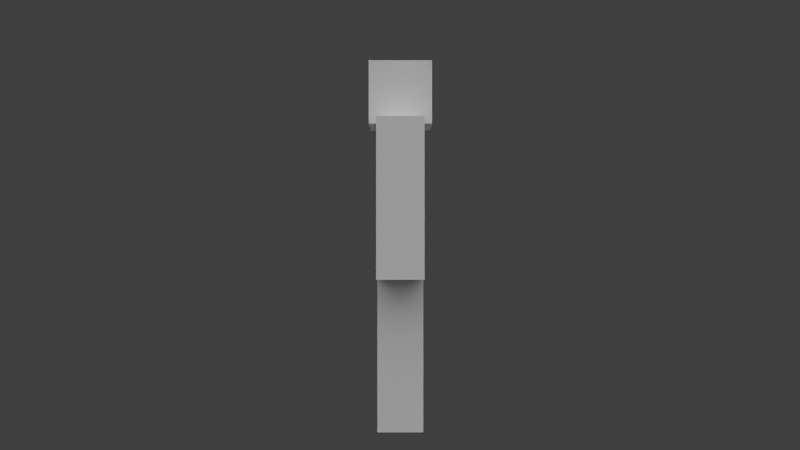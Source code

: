 # Source: vombie.blend  (saved by Blender 2.63.0; exported with 4.5.12 LTS)
import bpy
from mathutils import Matrix  # noqa: F401  (used for matrix-valued properties, if any)

bpy.ops.wm.read_factory_settings(use_empty=True)
scene = bpy.context.scene
scene.name = 'Scene'

# ---- collections
col_collection_1 = bpy.data.collections.new('Collection 1'); scene.collection.children.link(col_collection_1)
col_collection_2 = bpy.data.collections.new('Collection 2'); scene.collection.children.link(col_collection_2)

# ---- materials (node trees are filled in below, after node groups)
mat_character = bpy.data.materials.new('Character')
mat_character.alpha_threshold = 0.0
mat_character.use_transparent_shadow = False
mat_character.roughness = 0.5
mat_character.specular_intensity = 0.0
mat_character.line_color = (0.0, 0.0, 0.0, 1.0)

# ---- material node trees

# ---- world
world_world = bpy.data.worlds.new('World'); scene.world = world_world
world_world.color = (0.05088, 0.05088, 0.05088)
world_world.use_sun_shadow = False
world_world.sun_shadow_jitter_overblur = 0.0
world_world.cycles.sampling_method = 'MANUAL'
world_world.cycles.sample_map_resolution = 256

# ---- cameras
cam_camera = bpy.data.cameras.new('Camera')
cam_camera.clip_end = 100.0
cam_camera.lens = 35.0
cam_camera.sensor_width = 32.0
cam_camera.sensor_height = 18.0
cam_camera.ortho_scale = 7.314
cam_camera.dof.focus_distance = 0.0
cam_camera.dof.aperture_fstop = 128.0

# ---- lights
light_sun_005 = bpy.data.lights.new('Sun.005', 'SUN')
light_sun_005.transmission_factor = 0.0
light_sun_005.angle = 1.571
light_sun_005.energy = 1.0
light_sun_005.shadow_buffer_clip_start = 0.5
light_sun_005.shadow_soft_size = 1.0
light_sun_005.shadow_cascade_max_distance = 1000.0
light_sun_005.cycles.use_multiple_importance_sampling = False
light_sun_004 = bpy.data.lights.new('Sun.004', 'SUN')
light_sun_004.transmission_factor = 0.0
light_sun_004.angle = 1.571
light_sun_004.energy = 1.0
light_sun_004.shadow_buffer_clip_start = 0.5
light_sun_004.shadow_soft_size = 1.0
light_sun_004.shadow_cascade_max_distance = 1000.0
light_sun_004.cycles.use_multiple_importance_sampling = False
light_sun_003 = bpy.data.lights.new('Sun.003', 'SUN')
light_sun_003.transmission_factor = 0.0
light_sun_003.angle = 1.571
light_sun_003.energy = 1.0
light_sun_003.shadow_buffer_clip_start = 0.5
light_sun_003.shadow_soft_size = 1.0
light_sun_003.shadow_cascade_max_distance = 1000.0
light_sun_003.cycles.use_multiple_importance_sampling = False
light_sun_001 = bpy.data.lights.new('Sun.001', 'SUN')
light_sun_001.transmission_factor = 0.0
light_sun_001.angle = 1.571
light_sun_001.energy = 1.0
light_sun_001.shadow_buffer_clip_start = 0.5
light_sun_001.shadow_soft_size = 1.0
light_sun_001.shadow_cascade_max_distance = 1000.0
light_sun_001.cycles.use_multiple_importance_sampling = False

# ---- meshes
me_cube = bpy.data.meshes.new('Cube')
me_cube.from_pydata([(-2.0, -1.0, 6.75), (-2.0, 1.0, 6.75), (-2.0, -1.0, 13.5), (-2.0, 1.0, 13.5), (-4.0, 1.0, 13.5), (-4.0, -1.0, 13.5), (-2.0, -1.0, 13.5), (-2.0, 1.0, 13.5), (-4.0, 1.0, 6.75), (-4.0, -1.0, 6.75), (-2.0, -1.0, 6.75), (-2.0, 1.0, 6.75), (-2.0, -1.0, 0.0), (-2.0, 1.0, 0.0), (-2.0, -1.0, 6.75), (-2.0, 1.0, 6.75), (-1.4, -1.4, 13.48), (-1.4, 1.4, 13.48), (-1.4, -1.4, 16.28), (-1.4, 1.4, 16.28), (2.0, 1.0, 6.75), (2.0, -1.0, 6.75), (2.0, 1.0, 13.5), (2.0, -1.0, 13.5), (2.0, 1.0, 6.75), (2.0, -1.0, 6.75), (4.0, -1.0, 6.75), (4.0, 1.0, 6.75), (2.0, 1.0, 13.5), (2.0, -1.0, 13.5), (4.0, -1.0, 13.5), (4.0, 1.0, 13.5), (8.742e-08, 1.0, 0.0), (-8.742e-08, -1.0, 0.0), (0.0, -1.0, 6.75), (0.0, 1.0, 6.75), (1.4, 1.4, 13.48), (1.4, -1.4, 13.48), (1.4, 1.4, 16.28), (1.4, -1.4, 16.28), (2.0, 1.0, 6.75), (2.0, -1.0, 6.75), (2.0, 1.0, 0.0), (2.0, -1.0, 0.0), (0.0, 1.0, 0.0), (0.0, -1.0, 0.0), (0.0, -1.0, 6.75), (0.0, 1.0, 6.75), (-2.0, 1.0, 10.12), (-4.0, -1.0, 10.12), (-2.0, -1.0, 10.12), (-4.0, 1.0, 10.12), (4.0, 1.0, 10.12), (2.0, -1.0, 10.12), (4.0, -1.0, 10.12), (2.0, 1.0, 10.12), (4.0, 1.0, 10.36), (4.0, -1.0, 10.36), (2.0, 1.0, 10.36), (2.0, -1.0, 10.36), (-4.0, 1.0, 10.36), (-2.0, -1.0, 10.36), (-4.0, -1.0, 10.36), (-2.0, 1.0, 10.36)], [], [(23, 2, 0, 21), (2, 3, 1, 0), (3, 22, 20, 1), (20, 21, 0, 1), (3, 2, 23, 22), (47, 44, 45, 46), (50, 49, 9, 10), (48, 50, 10, 11), (32, 33, 12, 13), (14, 15, 13, 12), (39, 18, 16, 37), (18, 19, 17, 16), (19, 38, 36, 17), (36, 37, 16, 17), (19, 18, 39, 38), (34, 14, 12, 33), (40, 42, 44, 47), (15, 35, 32, 13), (24, 27, 26, 25), (31, 28, 29, 30), (46, 45, 43, 41), (35, 34, 33, 32), (41, 43, 42, 40), (23, 21, 20, 22), (39, 37, 36, 38), (15, 14, 34, 35), (51, 48, 11, 8), (49, 51, 8, 9), (54, 26, 27, 52), (4, 5, 6, 7), (52, 27, 24, 55), (44, 42, 43, 45), (55, 24, 25, 53), (11, 10, 9, 8), (53, 25, 26, 54), (40, 47, 46, 41), (58, 55, 53, 59), (62, 60, 51, 49), (60, 63, 48, 51), (63, 61, 50, 48), (61, 62, 49, 50), (59, 53, 54, 57), (57, 54, 52, 56), (56, 52, 55, 58), (28, 58, 59, 29), (29, 59, 57, 30), (30, 57, 56, 31), (31, 56, 58, 28), (5, 4, 60, 62), (7, 6, 61, 63), (4, 7, 63, 60), (6, 5, 62, 61)])
_uv = me_cube.uv_layers.new(name='UVMap')
_uv.uv.foreach_set('vector', [0.2135, 0.01109, 0.387, 0.01056, 0.3879, 0.3033, 0.2144, 0.3038, 0.6577, 0.8947, 0.5709, 0.8944, 0.5718, 0.6017, 0.6586, 0.602, 0.03658, 0.01109, 0.21, 0.01056, 0.2109, 0.3033, 0.03747, 0.3038, 0.8416, 0.602, 0.9284, 0.6017, 0.9289, 0.7752, 0.8422, 0.7754, 0.2104, 0.7757, 0.1237, 0.7754, 0.1242, 0.602, 0.2109, 0.6022, 0.4816, 0.8947, 0.4807, 0.602, 0.5674, 0.6017, 0.5683, 0.8944, 0.4812, 0.4528, 0.5679, 0.4525, 0.5683, 0.5988, 0.4816, 0.5991, 0.4777, 0.4525, 0.3909, 0.4528, 0.3905, 0.3064, 0.4772, 0.3061, 0.8388, 0.8973, 0.839, 0.984, 0.7523, 0.9843, 0.752, 0.8976, 0.839, 0.3033, 0.7523, 0.3035, 0.7514, 0.01083, 0.8381, 0.01056, 0.8416, 0.01093, 0.9631, 0.01056, 0.9634, 0.132, 0.842, 0.1324, 0.9634, 0.3032, 0.842, 0.3035, 0.8416, 0.1821, 0.9631, 0.1817, 0.8416, 0.5987, 0.842, 0.4773, 0.9634, 0.4777, 0.9631, 0.5991, 0.842, 0.778, 0.9634, 0.7784, 0.9631, 0.8998, 0.8416, 0.8995, 0.9634, 0.3065, 0.9631, 0.4279, 0.8416, 0.4276, 0.842, 0.3061, 0.6612, 0.3064, 0.7479, 0.3061, 0.7488, 0.5988, 0.6621, 0.5991, 0.4772, 0.6017, 0.4781, 0.8944, 0.3914, 0.8947, 0.3905, 0.602, 0.8381, 0.8947, 0.7514, 0.8944, 0.7523, 0.6017, 0.839, 0.602, 0.3914, 0.9843, 0.3911, 0.8976, 0.4779, 0.8973, 0.4781, 0.984, 0.5683, 0.8976, 0.5681, 0.9843, 0.4814, 0.984, 0.4816, 0.8973, 0.387, 0.3064, 0.3879, 0.5991, 0.3012, 0.5994, 0.3003, 0.3067, 0.2109, 0.5991, 0.1242, 0.5994, 0.1233, 0.3067, 0.21, 0.3064, 0.6612, 0.3033, 0.6621, 0.01056, 0.7488, 0.01083, 0.7479, 0.3035, 0.5709, 0.3033, 0.5718, 0.01056, 0.6586, 0.01083, 0.6577, 0.3035, 0.2106, 0.9001, 0.08914, 0.8997, 0.08951, 0.7783, 0.2109, 0.7787, 0.9286, 0.9027, 0.9284, 0.9894, 0.8416, 0.9892, 0.8419, 0.9024, 0.4812, 0.1572, 0.5679, 0.1569, 0.5683, 0.3033, 0.4816, 0.3035, 0.6581, 0.4525, 0.5714, 0.4528, 0.5709, 0.3064, 0.6577, 0.3061, 0.3909, 0.1572, 0.3905, 0.01083, 0.4772, 0.01056, 0.4777, 0.1569, 0.7488, 0.984, 0.6621, 0.9843, 0.6618, 0.8976, 0.7485, 0.8973, 0.7519, 0.4525, 0.7523, 0.3061, 0.839, 0.3064, 0.8386, 0.4528, 0.2107, 0.9897, 0.1239, 0.9894, 0.1242, 0.9027, 0.2109, 0.903, 0.6616, 0.7483, 0.6612, 0.602, 0.7479, 0.6017, 0.7484, 0.7481, 0.5718, 0.8973, 0.6586, 0.8976, 0.6583, 0.9843, 0.5716, 0.984, 0.3874, 0.7483, 0.3879, 0.8947, 0.3012, 0.895, 0.3007, 0.7486, 0.3012, 0.8976, 0.3879, 0.8978, 0.3876, 0.9846, 0.3009, 0.9843, 0.6617, 0.7584, 0.6616, 0.7483, 0.7484, 0.7481, 0.7484, 0.7581, 0.6582, 0.4626, 0.5714, 0.4629, 0.5714, 0.4528, 0.6581, 0.4525, 0.4811, 0.1471, 0.5679, 0.1468, 0.5679, 0.1569, 0.4812, 0.1572, 0.4777, 0.4626, 0.391, 0.4629, 0.3909, 0.4528, 0.4777, 0.4525, 0.4811, 0.4427, 0.5679, 0.4424, 0.5679, 0.4525, 0.4812, 0.4528, 0.3874, 0.7383, 0.3874, 0.7483, 0.3007, 0.7486, 0.3007, 0.7386, 0.391, 0.1672, 0.3909, 0.1572, 0.4777, 0.1569, 0.4777, 0.1669, 0.7518, 0.4625, 0.7519, 0.4525, 0.8386, 0.4528, 0.8385, 0.4628, 0.6621, 0.8947, 0.6617, 0.7584, 0.7484, 0.7581, 0.7488, 0.8944, 0.387, 0.602, 0.3874, 0.7383, 0.3007, 0.7386, 0.3003, 0.6022, 0.3914, 0.3035, 0.391, 0.1672, 0.4777, 0.1669, 0.4781, 0.3033, 0.7514, 0.5988, 0.7518, 0.4625, 0.8385, 0.4628, 0.8381, 0.5991, 0.6586, 0.5988, 0.5718, 0.5991, 0.5714, 0.4629, 0.6582, 0.4626, 0.4781, 0.5988, 0.3914, 0.5991, 0.391, 0.4629, 0.4777, 0.4626, 0.4807, 0.01083, 0.5674, 0.01056, 0.5679, 0.1468, 0.4811, 0.1471, 0.4807, 0.3064, 0.5674, 0.3061, 0.5679, 0.4424, 0.4811, 0.4427])
me_cube.materials.append(mat_character)
me_cube.use_remesh_preserve_volume = False
me_cube.use_remesh_preserve_attributes = False
me_cube.use_mirror_vertex_groups = False
me_cube.update()
arm_armature = bpy.data.armatures.new('Armature')  # bones are not reproduced

# ---- objects
ob_sun_003 = bpy.data.objects.new('Sun.003', light_sun_005)
ob_sun_002 = bpy.data.objects.new('Sun.002', light_sun_004)
ob_sun_000 = bpy.data.objects.new('Sun.000', light_sun_003)
ob_sun_001 = bpy.data.objects.new('Sun.001', light_sun_001)
ob_player = bpy.data.objects.new('Player', me_cube)
ob_camera = bpy.data.objects.new('Camera', cam_camera)
ob_armature = bpy.data.objects.new('Armature', arm_armature)

# ---- transforms, parenting, visibility, modifiers, constraints
ob_sun_003.location = (-10.0, 9.537e-07, 10.0)
ob_sun_003.rotation_euler = (-0.7854, -0.0, 1.571)
ob_sun_003.lineart.crease_threshold = 0.0
ob_sun_002.location = (10.0, -9.537e-07, 10.0)
ob_sun_002.rotation_euler = (-0.7854, -0.0, 4.712)
ob_sun_002.lineart.crease_threshold = 0.0
ob_sun_000.location = (0.0, -10.0, 10.0)
ob_sun_000.rotation_euler = (-0.7854, -0.0, 3.142)
ob_sun_000.lineart.crease_threshold = 0.0
ob_sun_001.location = (0.0, 10.0, 10.0)
ob_sun_001.rotation_euler = (-0.7854, -0.0, 0.0)
ob_sun_001.lineart.crease_threshold = 0.0
ob_player.parent = ob_armature
ob_player.matrix_parent_inverse = Matrix(((1.0, 0.0, 0.0, 0.0), (0.0, 1.0, 0.0, 0.0), (0.0, 0.0, 1.0, 10.0), (0.0, 0.0, 0.0, 1.0)))
ob_player.location = (0.0, 0.0, -10.0)
ob_player.lock_rotations_4d = False
ob_player.empty_display_type = 'ARROWS'
ob_player.lineart.crease_threshold = 0.0
_vg = ob_player.vertex_groups.new(name='Body')
_vg.add([0, 1, 2, 3, 20, 21, 22, 23], 1.0, 'REPLACE')
_vg = ob_player.vertex_groups.new(name='Head')
_vg.add([16, 17, 18, 19, 36, 37, 38, 39], 1.0, 'REPLACE')
_vg = ob_player.vertex_groups.new(name='Arm_Lower.L')
_vg.add([8, 9, 10, 11, 48, 49, 50, 51], 1.0, 'REPLACE')
_vg = ob_player.vertex_groups.new(name='Arm_Right')
_vg.add([28, 29, 30, 31, 56, 57, 58, 59], 1.0, 'REPLACE')
_vg = ob_player.vertex_groups.new(name='Leg_Right')
_vg.add([40, 41, 42, 43, 44, 45, 46, 47], 1.0, 'REPLACE')
_vg = ob_player.vertex_groups.new(name='Leg_Left')
_vg.add([12, 13, 14, 15, 32, 33, 34, 35], 1.0, 'REPLACE')
_vg = ob_player.vertex_groups.new(name='Arm_Lower.R')
_vg.add([24, 25, 26, 27, 52, 53, 54, 55], 1.0, 'REPLACE')
_vg = ob_player.vertex_groups.new(name='Arm_Left')
_vg.add([4, 5, 6, 7, 48, 49, 50, 51, 60, 61, 62, 63], 1.0, 'REPLACE')
_m = ob_player.modifiers.new('Armature', 'ARMATURE')
_m.object = ob_armature
_m.use_bone_envelopes = True
ob_camera.location = (0.0, 40.0, -1.0)
ob_camera.rotation_euler = (1.571, 1.51e-07, 3.142)
ob_camera.lock_rotations_4d = False
ob_camera.empty_display_type = 'ARROWS'
ob_camera.color = (0.0, 0.0, 0.0, 0.0)
ob_camera.display_type = 'WIRE'
ob_camera.lineart.crease_threshold = 0.0
ob_armature.location = (0.0, 0.0, -10.0)
ob_armature.rotation_euler = (0.0, -0.0, -1.571)
ob_armature.show_in_front = True
ob_armature.lineart.crease_threshold = 0.0

# ---- collection membership
col_collection_1.objects.link(ob_sun_003)
col_collection_1.objects.link(ob_sun_002)
col_collection_1.objects.link(ob_sun_000)
col_collection_1.objects.link(ob_sun_001)
col_collection_1.objects.link(ob_player)
col_collection_1.objects.link(ob_camera)
col_collection_2.objects.link(ob_armature)

# ---- scene / render settings (as saved in the file)
scene.camera = ob_camera
scene.frame_start = 0; scene.frame_end = 188; scene.frame_set(82)
scene.render.engine = 'BLENDER_EEVEE_NEXT'
scene.render.image_settings.color_mode = 'RGB'
scene.render.image_settings.compression = 90
scene.render.resolution_percentage = 50
scene.render.fps = 30
scene.render.dither_intensity = 0.0
scene.render.bake_margin = 2
scene.render.bake_bias = 0.0
scene.cycles.use_denoising = False
scene.cycles.samples = 10
scene.cycles.sampling_pattern = 'TABULATED_SOBOL'
scene.cycles.light_sampling_threshold = 0.0
scene.cycles.use_adaptive_sampling = False
scene.cycles.use_light_tree = False
scene.cycles.blur_glossy = 0.0
scene.cycles.volume_bounces = 1
scene.cycles.pixel_filter_type = 'GAUSSIAN'
scene.cycles.sample_clamp_indirect = 0.0
scene.view_settings.view_transform = 'Standard'
bpy.context.view_layer.update()
